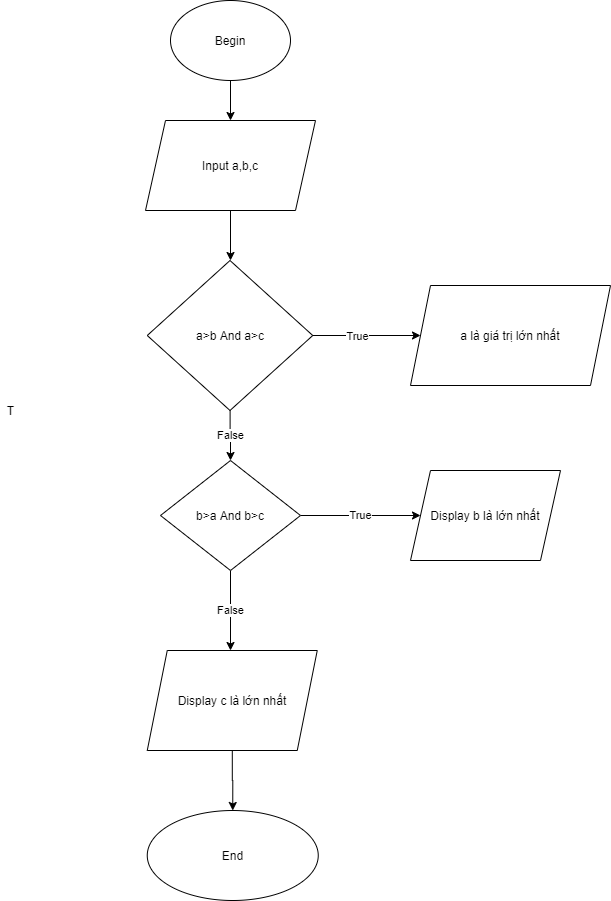

The diagram above was exported from draw.io. Its source (the exported page's mxGraphModel, read from the mxfile embedded in the PNG):
<mxGraphModel dx="868" dy="450" grid="1" gridSize="10" guides="1" tooltips="1" connect="1" arrows="1" fold="1" page="1" pageScale="1" pageWidth="827" pageHeight="1169" math="0" shadow="0">
  <root>
    <mxCell id="0" />
    <mxCell id="1" parent="0" />
    <mxCell id="pWysBW3FI59mgQziJqkI-2" style="edgeStyle=orthogonalEdgeStyle;rounded=0;orthogonalLoop=1;jettySize=auto;html=1;" edge="1" parent="1" source="pWysBW3FI59mgQziJqkI-1">
      <mxGeometry relative="1" as="geometry">
        <mxPoint x="370" y="160" as="targetPoint" />
      </mxGeometry>
    </mxCell>
    <mxCell id="pWysBW3FI59mgQziJqkI-1" value="Begin" style="ellipse;whiteSpace=wrap;html=1;" vertex="1" parent="1">
      <mxGeometry x="310" y="40" width="120" height="80" as="geometry" />
    </mxCell>
    <mxCell id="pWysBW3FI59mgQziJqkI-5" style="edgeStyle=orthogonalEdgeStyle;rounded=0;orthogonalLoop=1;jettySize=auto;html=1;" edge="1" parent="1" source="pWysBW3FI59mgQziJqkI-4">
      <mxGeometry relative="1" as="geometry">
        <mxPoint x="370" y="300" as="targetPoint" />
      </mxGeometry>
    </mxCell>
    <mxCell id="pWysBW3FI59mgQziJqkI-4" value="Input a,b,c" style="shape=parallelogram;perimeter=parallelogramPerimeter;whiteSpace=wrap;html=1;fixedSize=1;" vertex="1" parent="1">
      <mxGeometry x="285" y="160" width="170" height="90" as="geometry" />
    </mxCell>
    <mxCell id="pWysBW3FI59mgQziJqkI-49" value="True" style="edgeStyle=orthogonalEdgeStyle;rounded=0;orthogonalLoop=1;jettySize=auto;html=1;" edge="1" parent="1" source="pWysBW3FI59mgQziJqkI-15">
      <mxGeometry relative="1" as="geometry">
        <mxPoint x="560" y="555" as="targetPoint" />
      </mxGeometry>
    </mxCell>
    <mxCell id="pWysBW3FI59mgQziJqkI-50" value="False" style="edgeStyle=orthogonalEdgeStyle;rounded=0;orthogonalLoop=1;jettySize=auto;html=1;" edge="1" parent="1" source="pWysBW3FI59mgQziJqkI-15">
      <mxGeometry relative="1" as="geometry">
        <mxPoint x="370" y="690" as="targetPoint" />
      </mxGeometry>
    </mxCell>
    <mxCell id="pWysBW3FI59mgQziJqkI-15" value="b&amp;gt;a And b&amp;gt;c" style="rhombus;whiteSpace=wrap;html=1;" vertex="1" parent="1">
      <mxGeometry x="300" y="500" width="140" height="110" as="geometry" />
    </mxCell>
    <mxCell id="pWysBW3FI59mgQziJqkI-23" value="End" style="ellipse;whiteSpace=wrap;html=1;" vertex="1" parent="1">
      <mxGeometry x="286.75" y="850" width="171" height="90" as="geometry" />
    </mxCell>
    <mxCell id="pWysBW3FI59mgQziJqkI-30" value="Display b là lớn nhất" style="shape=parallelogram;perimeter=parallelogramPerimeter;whiteSpace=wrap;html=1;fixedSize=1;" vertex="1" parent="1">
      <mxGeometry x="550" y="510" width="150" height="90" as="geometry" />
    </mxCell>
    <mxCell id="pWysBW3FI59mgQziJqkI-41" value="T" style="text;html=1;align=center;verticalAlign=middle;resizable=0;points=[];autosize=1;" vertex="1" parent="1">
      <mxGeometry x="140" y="440" width="20" height="20" as="geometry" />
    </mxCell>
    <mxCell id="pWysBW3FI59mgQziJqkI-43" style="edgeStyle=orthogonalEdgeStyle;rounded=0;orthogonalLoop=1;jettySize=auto;html=1;" edge="1" parent="1" source="pWysBW3FI59mgQziJqkI-42">
      <mxGeometry relative="1" as="geometry">
        <mxPoint x="560" y="375" as="targetPoint" />
      </mxGeometry>
    </mxCell>
    <mxCell id="pWysBW3FI59mgQziJqkI-47" value="True" style="edgeLabel;html=1;align=center;verticalAlign=middle;resizable=0;points=[];" vertex="1" connectable="0" parent="pWysBW3FI59mgQziJqkI-43">
      <mxGeometry x="-0.1879" relative="1" as="geometry">
        <mxPoint as="offset" />
      </mxGeometry>
    </mxCell>
    <mxCell id="pWysBW3FI59mgQziJqkI-48" value="False" style="edgeStyle=orthogonalEdgeStyle;rounded=0;orthogonalLoop=1;jettySize=auto;html=1;entryX=0.5;entryY=0;entryDx=0;entryDy=0;" edge="1" parent="1" source="pWysBW3FI59mgQziJqkI-42" target="pWysBW3FI59mgQziJqkI-15">
      <mxGeometry relative="1" as="geometry" />
    </mxCell>
    <mxCell id="pWysBW3FI59mgQziJqkI-42" value="a&amp;gt;b And a&amp;gt;c" style="rhombus;whiteSpace=wrap;html=1;" vertex="1" parent="1">
      <mxGeometry x="286.75" y="300" width="165.5" height="150" as="geometry" />
    </mxCell>
    <mxCell id="pWysBW3FI59mgQziJqkI-44" value="a là giá trị lớn nhất" style="shape=parallelogram;perimeter=parallelogramPerimeter;whiteSpace=wrap;html=1;fixedSize=1;" vertex="1" parent="1">
      <mxGeometry x="550" y="325" width="200" height="100" as="geometry" />
    </mxCell>
    <mxCell id="pWysBW3FI59mgQziJqkI-53" style="edgeStyle=orthogonalEdgeStyle;rounded=0;orthogonalLoop=1;jettySize=auto;html=1;" edge="1" parent="1" source="pWysBW3FI59mgQziJqkI-52" target="pWysBW3FI59mgQziJqkI-23">
      <mxGeometry relative="1" as="geometry" />
    </mxCell>
    <mxCell id="pWysBW3FI59mgQziJqkI-52" value="Display c là lớn nhất" style="shape=parallelogram;perimeter=parallelogramPerimeter;whiteSpace=wrap;html=1;fixedSize=1;" vertex="1" parent="1">
      <mxGeometry x="286.75" y="690" width="170" height="100" as="geometry" />
    </mxCell>
  </root>
</mxGraphModel>